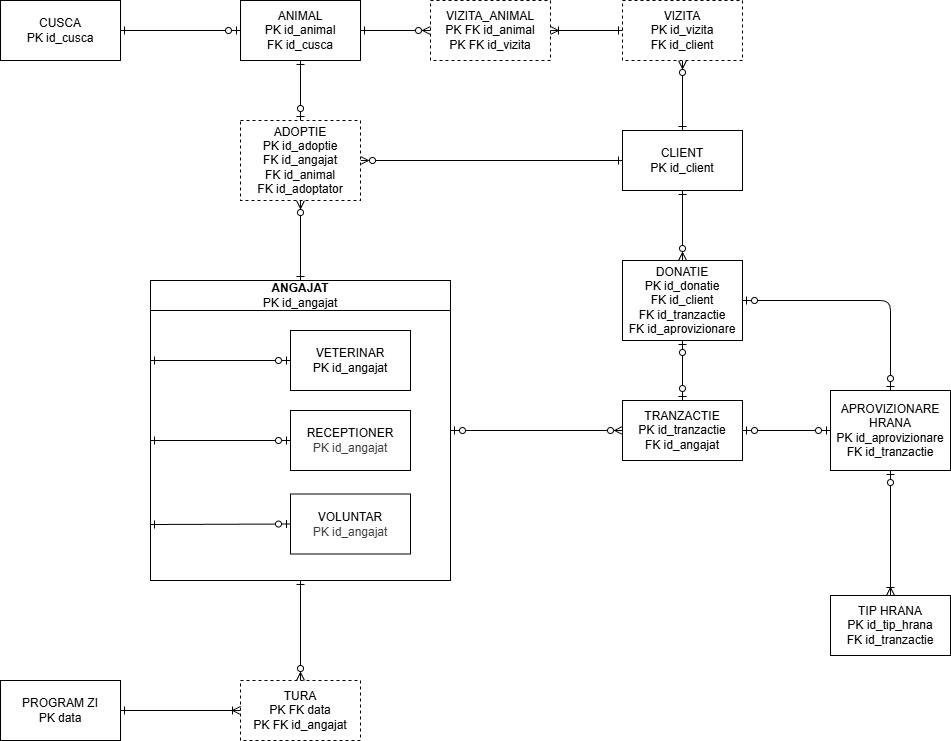

The diagram above was exported from draw.io. Its source (the exported page's mxGraphModel, read from the mxfile embedded in the PNG):
<mxGraphModel dx="670" dy="254" grid="1" gridSize="10" guides="1" tooltips="1" connect="1" arrows="1" fold="1" page="1" pageScale="1" pageWidth="1169" pageHeight="827" math="0" shadow="0">
  <root>
    <mxCell id="0" />
    <mxCell id="1" parent="0" />
    <mxCell id="14" value="ANIMAL&lt;div&gt;PK id_animal&lt;/div&gt;&lt;div&gt;FK id_cusca&lt;/div&gt;" style="rounded=0;whiteSpace=wrap;html=1;" parent="1" vertex="1">
      <mxGeometry x="440" y="60" width="120" height="60" as="geometry" />
    </mxCell>
    <mxCell id="17" value="&lt;div&gt;&lt;font color=&quot;#000000&quot;&gt;CLIENT&lt;/font&gt;&lt;/div&gt;&lt;div&gt;PK id_client&lt;/div&gt;" style="rounded=0;whiteSpace=wrap;html=1;" parent="1" vertex="1">
      <mxGeometry x="822" y="190" width="120" height="60" as="geometry" />
    </mxCell>
    <mxCell id="41" value="" style="group" parent="1" vertex="1" connectable="0">
      <mxGeometry x="350" y="340" width="300" height="300" as="geometry" />
    </mxCell>
    <mxCell id="16" value="ANGAJAT&lt;div&gt;&lt;span style=&quot;font-weight: normal;&quot;&gt;PK id_angajat&lt;/span&gt;&lt;/div&gt;" style="swimlane;whiteSpace=wrap;html=1;container=0;startSize=30;" parent="41" vertex="1">
      <mxGeometry width="300" height="300" as="geometry">
        <mxRectangle x="280" y="160" width="90" height="30" as="alternateBounds" />
      </mxGeometry>
    </mxCell>
    <mxCell id="31" value="" style="endArrow=ERzeroToOne;html=1;entryX=0;entryY=0.5;entryDx=0;entryDy=0;endFill=0;startArrow=ERone;startFill=0;" parent="41" target="21" edge="1">
      <mxGeometry relative="1" as="geometry">
        <mxPoint y="244" as="sourcePoint" />
        <mxPoint x="170" y="130" as="targetPoint" />
      </mxGeometry>
    </mxCell>
    <mxCell id="35" value="" style="endArrow=ERzeroToOne;html=1;entryX=0;entryY=0.5;entryDx=0;entryDy=0;endFill=0;startArrow=ERone;startFill=0;" parent="41" target="19" edge="1">
      <mxGeometry relative="1" as="geometry">
        <mxPoint y="80" as="sourcePoint" />
        <mxPoint x="170" y="130" as="targetPoint" />
        <Array as="points">
          <mxPoint y="80" />
        </Array>
      </mxGeometry>
    </mxCell>
    <mxCell id="19" value="VETERINAR&lt;div&gt;PK id_angajat&lt;/div&gt;" style="rounded=0;whiteSpace=wrap;html=1;container=0;" parent="41" vertex="1">
      <mxGeometry x="140" y="50" width="120" height="60" as="geometry" />
    </mxCell>
    <mxCell id="20" value="RECEPTIONER&lt;div&gt;&lt;span style=&quot;color: rgb(63, 63, 63);&quot;&gt;PK id_angajat&lt;/span&gt;&lt;/div&gt;" style="rounded=0;whiteSpace=wrap;html=1;container=0;" parent="41" vertex="1">
      <mxGeometry x="140" y="130" width="120" height="60" as="geometry" />
    </mxCell>
    <mxCell id="21" value="VOLUNTAR&lt;div&gt;&lt;span style=&quot;color: rgb(63, 63, 63);&quot;&gt;PK id_angajat&lt;/span&gt;&lt;/div&gt;" style="rounded=0;whiteSpace=wrap;html=1;container=0;" parent="41" vertex="1">
      <mxGeometry x="140" y="213.5" width="120" height="60" as="geometry" />
    </mxCell>
    <mxCell id="27" value="" style="endArrow=ERzeroToOne;html=1;entryX=0;entryY=0.5;entryDx=0;entryDy=0;endFill=0;startArrow=ERone;startFill=0;" parent="41" target="20" edge="1">
      <mxGeometry relative="1" as="geometry">
        <mxPoint y="160" as="sourcePoint" />
        <mxPoint x="160" y="170" as="targetPoint" />
      </mxGeometry>
    </mxCell>
    <mxCell id="42" value="TURA&lt;div&gt;PK FK data&lt;/div&gt;&lt;div&gt;PK FK id_angajat&lt;/div&gt;" style="rounded=0;whiteSpace=wrap;html=1;dashed=1;" parent="1" vertex="1">
      <mxGeometry x="440" y="740" width="120" height="60" as="geometry" />
    </mxCell>
    <mxCell id="44" value="CUSCA&lt;div&gt;PK id_cusca&lt;/div&gt;" style="rounded=0;whiteSpace=wrap;html=1;" parent="1" vertex="1">
      <mxGeometry x="200" y="60" width="120" height="60" as="geometry" />
    </mxCell>
    <mxCell id="45" value="" style="endArrow=ERzeroToMany;html=1;entryX=0.5;entryY=1;entryDx=0;entryDy=0;exitX=0.5;exitY=0;exitDx=0;exitDy=0;edgeStyle=orthogonalEdgeStyle;elbow=vertical;endFill=0;startArrow=ERone;startFill=0;" parent="1" source="16" target="91" edge="1">
      <mxGeometry relative="1" as="geometry">
        <mxPoint x="370" y="400" as="sourcePoint" />
        <mxPoint x="500" y="260" as="targetPoint" />
      </mxGeometry>
    </mxCell>
    <mxCell id="49" value="" style="endArrow=ERzeroToMany;html=1;entryX=0.5;entryY=0;entryDx=0;entryDy=0;exitX=0.5;exitY=1;exitDx=0;exitDy=0;endFill=0;startArrow=ERone;startFill=0;" parent="1" source="16" target="42" edge="1">
      <mxGeometry relative="1" as="geometry">
        <mxPoint x="90" y="524" as="sourcePoint" />
        <mxPoint x="250" y="524" as="targetPoint" />
      </mxGeometry>
    </mxCell>
    <mxCell id="54" value="" style="endArrow=ERone;html=1;exitX=1;exitY=0.5;exitDx=0;exitDy=0;entryX=0;entryY=0.5;entryDx=0;entryDy=0;endFill=0;startArrow=ERzeroToMany;startFill=0;" parent="1" source="91" target="17" edge="1">
      <mxGeometry relative="1" as="geometry">
        <mxPoint x="590" y="220" as="sourcePoint" />
        <mxPoint x="530" y="400" as="targetPoint" />
      </mxGeometry>
    </mxCell>
    <mxCell id="58" value="" style="endArrow=ERzeroToOne;html=1;exitX=0.5;exitY=1;exitDx=0;exitDy=0;entryX=0.5;entryY=0;entryDx=0;entryDy=0;endFill=0;startArrow=ERone;startFill=0;" parent="1" source="14" target="91" edge="1">
      <mxGeometry relative="1" as="geometry">
        <mxPoint x="370" y="400" as="sourcePoint" />
        <mxPoint x="500" y="180" as="targetPoint" />
      </mxGeometry>
    </mxCell>
    <mxCell id="62" value="" style="endArrow=ERzeroToOne;html=1;exitX=1;exitY=0.5;exitDx=0;exitDy=0;entryX=0;entryY=0.5;entryDx=0;entryDy=0;endFill=0;startArrow=ERone;startFill=0;" parent="1" source="44" target="14" edge="1">
      <mxGeometry relative="1" as="geometry">
        <mxPoint x="370" y="400" as="sourcePoint" />
        <mxPoint x="530" y="400" as="targetPoint" />
      </mxGeometry>
    </mxCell>
    <mxCell id="72" value="" style="endArrow=ERone;html=1;entryX=0.5;entryY=0;entryDx=0;entryDy=0;endFill=0;exitX=0.5;exitY=1;exitDx=0;exitDy=0;startArrow=ERzeroToMany;startFill=0;" parent="1" source="90" target="17" edge="1">
      <mxGeometry relative="1" as="geometry">
        <mxPoint x="1102" y="190" as="sourcePoint" />
        <mxPoint x="682" y="490" as="targetPoint" />
      </mxGeometry>
    </mxCell>
    <mxCell id="78" value="" style="endArrow=ERzeroToMany;html=1;exitX=1;exitY=0.5;exitDx=0;exitDy=0;endFill=0;entryX=0;entryY=0.5;entryDx=0;entryDy=0;startArrow=ERone;startFill=0;" parent="1" source="14" target="92" edge="1">
      <mxGeometry relative="1" as="geometry">
        <mxPoint x="670" y="89.55000000000001" as="sourcePoint" />
        <mxPoint x="900" y="100" as="targetPoint" />
        <Array as="points" />
      </mxGeometry>
    </mxCell>
    <mxCell id="83" value="PROGRAM ZI&lt;div&gt;PK data&lt;/div&gt;" style="rounded=0;whiteSpace=wrap;html=1;" parent="1" vertex="1">
      <mxGeometry x="200" y="740" width="120" height="60" as="geometry" />
    </mxCell>
    <mxCell id="84" value="" style="endArrow=ERoneToMany;html=1;exitX=1;exitY=0.5;exitDx=0;exitDy=0;entryX=0;entryY=0.5;entryDx=0;entryDy=0;endFill=0;startArrow=ERone;startFill=0;" parent="1" source="83" target="42" edge="1">
      <mxGeometry relative="1" as="geometry">
        <mxPoint x="440" y="710" as="sourcePoint" />
        <mxPoint x="600" y="710" as="targetPoint" />
      </mxGeometry>
    </mxCell>
    <mxCell id="90" value="VIZITA&lt;div&gt;PK id_vizita&lt;/div&gt;&lt;div&gt;FK id_client&lt;/div&gt;" style="rounded=0;whiteSpace=wrap;html=1;dashed=1;" parent="1" vertex="1">
      <mxGeometry x="822" y="60" width="120" height="60" as="geometry" />
    </mxCell>
    <mxCell id="91" value="ADOPTIE&lt;div&gt;PK id_adoptie&lt;/div&gt;&lt;div&gt;FK id_angajat&lt;/div&gt;&lt;div&gt;FK id_animal&lt;/div&gt;&lt;div&gt;FK id_adoptator&lt;/div&gt;" style="rounded=0;whiteSpace=wrap;html=1;dashed=1;" parent="1" vertex="1">
      <mxGeometry x="440" y="180" width="120" height="80" as="geometry" />
    </mxCell>
    <mxCell id="92" value="VIZITA_ANIMAL&lt;div&gt;PK FK id_animal&lt;/div&gt;&lt;div&gt;PK FK id_vizita&lt;/div&gt;" style="rounded=0;whiteSpace=wrap;html=1;dashed=1;" parent="1" vertex="1">
      <mxGeometry x="630" y="60" width="120" height="60" as="geometry" />
    </mxCell>
    <mxCell id="93" value="" style="endArrow=ERone;html=1;entryX=0;entryY=0.5;entryDx=0;entryDy=0;exitX=1;exitY=0.5;exitDx=0;exitDy=0;endFill=0;startArrow=ERoneToMany;startFill=0;" parent="1" source="92" target="90" edge="1">
      <mxGeometry relative="1" as="geometry">
        <mxPoint x="550" y="160" as="sourcePoint" />
        <mxPoint x="710" y="160" as="targetPoint" />
      </mxGeometry>
    </mxCell>
    <mxCell id="96" value="TRANZACTIE&lt;div&gt;PK id_tranzactie&lt;/div&gt;&lt;div&gt;FK id_angajat&lt;/div&gt;" style="rounded=0;whiteSpace=wrap;html=1;" parent="1" vertex="1">
      <mxGeometry x="822" y="460" width="120" height="60" as="geometry" />
    </mxCell>
    <mxCell id="97" value="" style="endArrow=ERzeroToMany;html=1;exitX=1;exitY=0.5;exitDx=0;exitDy=0;entryX=0;entryY=0.5;entryDx=0;entryDy=0;endFill=0;startArrow=ERzeroToOne;startFill=0;" parent="1" source="16" target="96" edge="1">
      <mxGeometry relative="1" as="geometry">
        <mxPoint x="699" y="535" as="sourcePoint" />
        <mxPoint x="809" y="275" as="targetPoint" />
      </mxGeometry>
    </mxCell>
    <mxCell id="101" value="DONATIE&lt;div&gt;PK id_donatie&lt;/div&gt;&lt;div&gt;FK id_client&lt;/div&gt;&lt;div&gt;FK id_tranzactie&lt;/div&gt;&lt;div&gt;FK id_aprovizionare&lt;/div&gt;" style="rounded=0;whiteSpace=wrap;html=1;" parent="1" vertex="1">
      <mxGeometry x="822" y="320" width="120" height="80" as="geometry" />
    </mxCell>
    <mxCell id="102" value="APROVIZIONARE&lt;div&gt;HRANA&lt;/div&gt;&lt;div&gt;PK id_aprovizionare&lt;/div&gt;&lt;div&gt;FK id_tranzactie&lt;/div&gt;" style="rounded=0;whiteSpace=wrap;html=1;" parent="1" vertex="1">
      <mxGeometry x="1030" y="450" width="120" height="80" as="geometry" />
    </mxCell>
    <mxCell id="103" value="TIP HRANA&lt;div&gt;PK id_tip_hrana&lt;/div&gt;&lt;div&gt;FK id_tranzactie&lt;/div&gt;" style="rounded=0;whiteSpace=wrap;html=1;" parent="1" vertex="1">
      <mxGeometry x="1030" y="655" width="120" height="60" as="geometry" />
    </mxCell>
    <mxCell id="104" value="" style="endArrow=ERzeroToOne;html=1;exitX=0.5;exitY=1;exitDx=0;exitDy=0;endFill=0;startArrow=ERzeroToOne;startFill=0;entryX=0.5;entryY=0;entryDx=0;entryDy=0;" parent="1" source="101" target="96" edge="1">
      <mxGeometry relative="1" as="geometry">
        <mxPoint x="709" y="545" as="sourcePoint" />
        <mxPoint x="859" y="505" as="targetPoint" />
      </mxGeometry>
    </mxCell>
    <mxCell id="107" value="" style="endArrow=ERzeroToOne;html=1;exitX=1;exitY=0.5;exitDx=0;exitDy=0;entryX=0;entryY=0.5;entryDx=0;entryDy=0;endFill=0;startArrow=ERzeroToOne;startFill=0;" parent="1" source="96" target="102" edge="1">
      <mxGeometry relative="1" as="geometry">
        <mxPoint x="939" y="570" as="sourcePoint" />
        <mxPoint x="1039" y="570" as="targetPoint" />
      </mxGeometry>
    </mxCell>
    <mxCell id="111" value="" style="endArrow=ERoneToMany;html=1;entryX=0.5;entryY=0;entryDx=0;entryDy=0;endFill=0;exitX=0.5;exitY=1;exitDx=0;exitDy=0;startArrow=ERzeroToOne;startFill=0;" parent="1" source="102" target="103" edge="1">
      <mxGeometry relative="1" as="geometry">
        <mxPoint x="1110" y="635" as="sourcePoint" />
        <mxPoint x="930" y="395" as="targetPoint" />
      </mxGeometry>
    </mxCell>
    <mxCell id="114" value="" style="endArrow=ERzeroToOne;html=1;exitX=1;exitY=0.5;exitDx=0;exitDy=0;entryX=0.5;entryY=0;entryDx=0;entryDy=0;endFill=0;startArrow=ERzeroToOne;startFill=0;" parent="1" source="101" target="102" edge="1">
      <mxGeometry relative="1" as="geometry">
        <mxPoint x="959" y="685" as="sourcePoint" />
        <mxPoint x="1089" y="685" as="targetPoint" />
        <Array as="points">
          <mxPoint x="1090" y="360" />
        </Array>
      </mxGeometry>
    </mxCell>
    <mxCell id="118" value="" style="endArrow=ERzeroToMany;html=1;entryX=0.5;entryY=0;entryDx=0;entryDy=0;endFill=0;exitX=0.5;exitY=1;exitDx=0;exitDy=0;startArrow=ERone;startFill=0;" parent="1" source="17" target="101" edge="1">
      <mxGeometry relative="1" as="geometry">
        <mxPoint x="859" y="295" as="sourcePoint" />
        <mxPoint x="869" y="245" as="targetPoint" />
      </mxGeometry>
    </mxCell>
  </root>
</mxGraphModel>